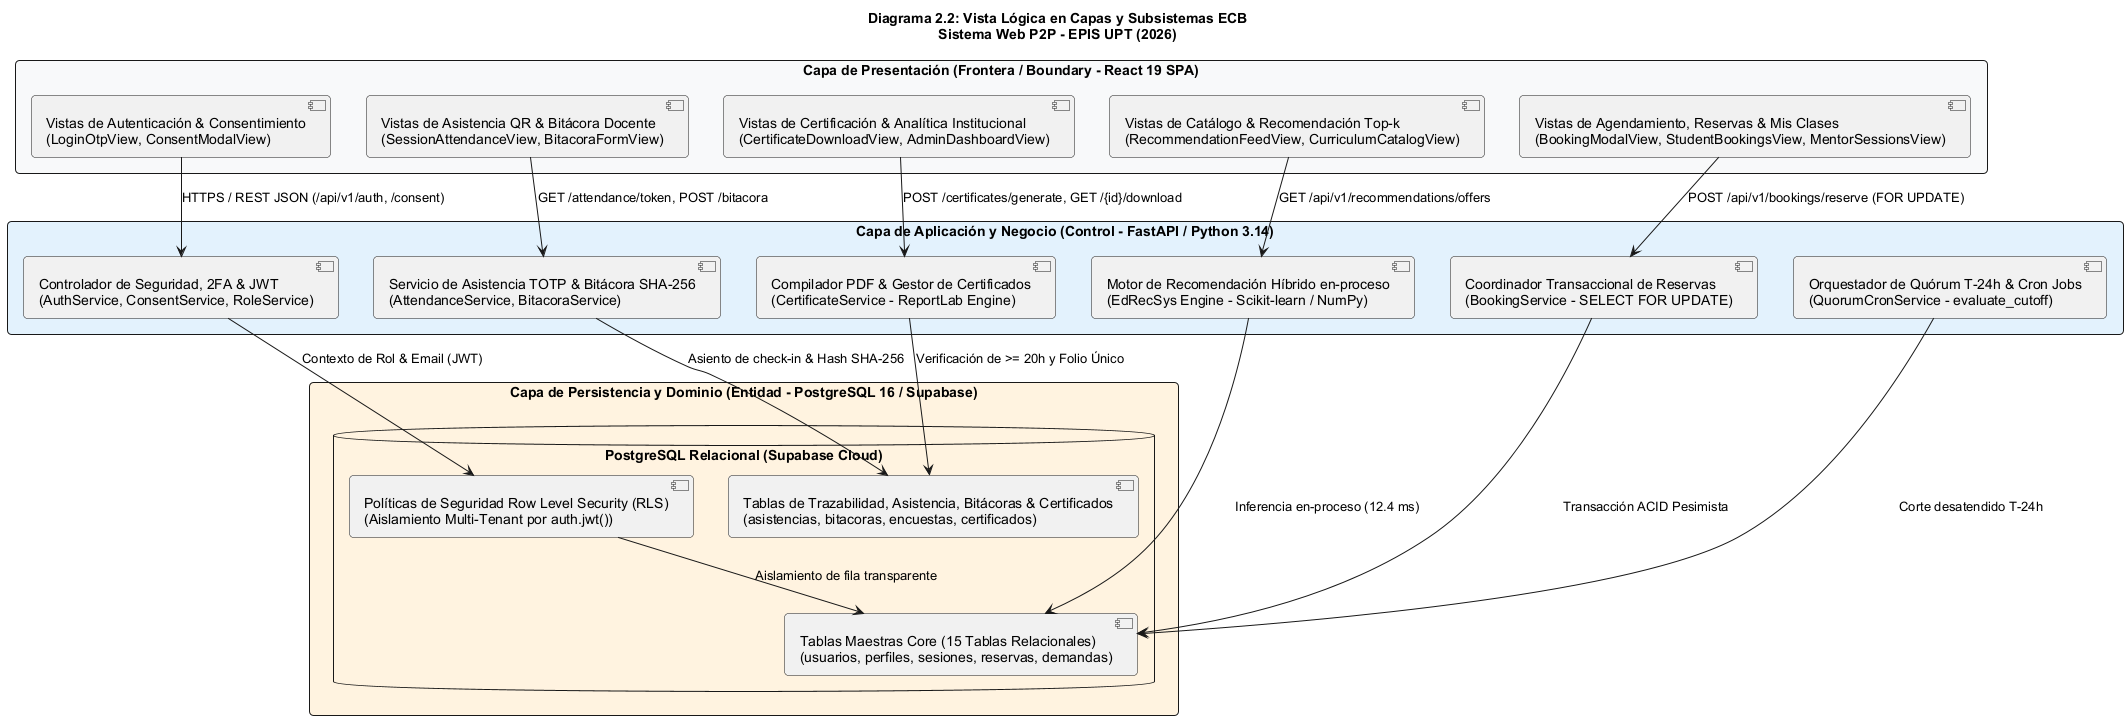

The diagram above was rendered by PlantUML. Its source (embedded in the PNG):
@startuml
title Diagrama 2.2: Vista Lógica en Capas y Subsistemas ECB\nSistema Web P2P - EPIS UPT (2026)

skinparam packageStyle rectangle
skinparam shadowing false
skinparam roundcorner 8
skinparam defaultFontName Arial
skinparam fontSize 10

package "Capa de Presentación (Frontera / Boundary - React 19 SPA)" #F8F9FA {
    [Vistas de Autenticación & Consentimiento\n(LoginOtpView, ConsentModalView)] as UI_Auth
    [Vistas de Catálogo & Recomendación Top-k\n(RecommendationFeedView, CurriculumCatalogView)] as UI_Rec
    [Vistas de Agendamiento, Reservas & Mis Clases\n(BookingModalView, StudentBookingsView, MentorSessionsView)] as UI_Booking
    [Vistas de Asistencia QR & Bitácora Docente\n(SessionAttendanceView, BitacoraFormView)] as UI_Attendance
    [Vistas de Certificación & Analítica Institucional\n(CertificateDownloadView, AdminDashboardView)] as UI_Admin
}

package "Capa de Aplicación y Negocio (Control - FastAPI / Python 3.14)" #E3F2FD {
    [Controlador de Seguridad, 2FA & JWT\n(AuthService, ConsentService, RoleService)] as Ctrl_Auth
    [Motor de Recomendación Híbrido en-proceso\n(EdRecSys Engine - Scikit-learn / NumPy)] as Ctrl_Rec
    [Coordinador Transaccional de Reservas\n(BookingService - SELECT FOR UPDATE)] as Ctrl_Booking
    [Orquestador de Quórum T-24h & Cron Jobs\n(QuorumCronService - evaluate_cutoff)] as Ctrl_Quorum
    [Servicio de Asistencia TOTP & Bitácora SHA-256\n(AttendanceService, BitacoraService)] as Ctrl_Log
    [Compilador PDF & Gestor de Certificados\n(CertificateService - ReportLab Engine)] as Ctrl_Cert
}

package "Capa de Persistencia y Dominio (Entidad - PostgreSQL 16 / Supabase)" #FFF3E0 {
    database "PostgreSQL Relacional (Supabase Cloud)" as DB_Postgres {
        [Políticas de Seguridad Row Level Security (RLS)\n(Aislamiento Multi-Tenant por auth.jwt())] as Sec_RLS
        [Tablas Maestras Core (15 Tablas Relacionales)\n(usuarios, perfiles, sesiones, reservas, demandas)] as Tables_Core
        [Tablas de Trazabilidad, Asistencia, Bitácoras & Certificados\n(asistencias, bitacoras, encuestas, certificados)] as Tables_Audit
    }
}

' Flujos de comunicación e interoperabilidad REST
UI_Auth --> Ctrl_Auth : HTTPS / REST JSON (/api/v1/auth, /consent)
UI_Rec --> Ctrl_Rec : GET /api/v1/recommendations/offers
UI_Booking --> Ctrl_Booking : POST /api/v1/bookings/reserve (FOR UPDATE)
UI_Attendance --> Ctrl_Log : GET /attendance/token, POST /bitacora
UI_Admin --> Ctrl_Cert : POST /certificates/generate, GET /{id}/download

Ctrl_Auth --> Sec_RLS : Contexto de Rol & Email (JWT)
Ctrl_Rec --> Tables_Core : Inferencia en-proceso (12.4 ms)
Ctrl_Booking --> Tables_Core : Transacción ACID Pesimista
Ctrl_Quorum --> Tables_Core : Corte desatendido T-24h
Ctrl_Log --> Tables_Audit : Asiento de check-in & Hash SHA-256
Ctrl_Cert --> Tables_Audit : Verificación de >= 20h y Folio Único
Sec_RLS --> Tables_Core : Aislamiento de fila transparente
@enduml